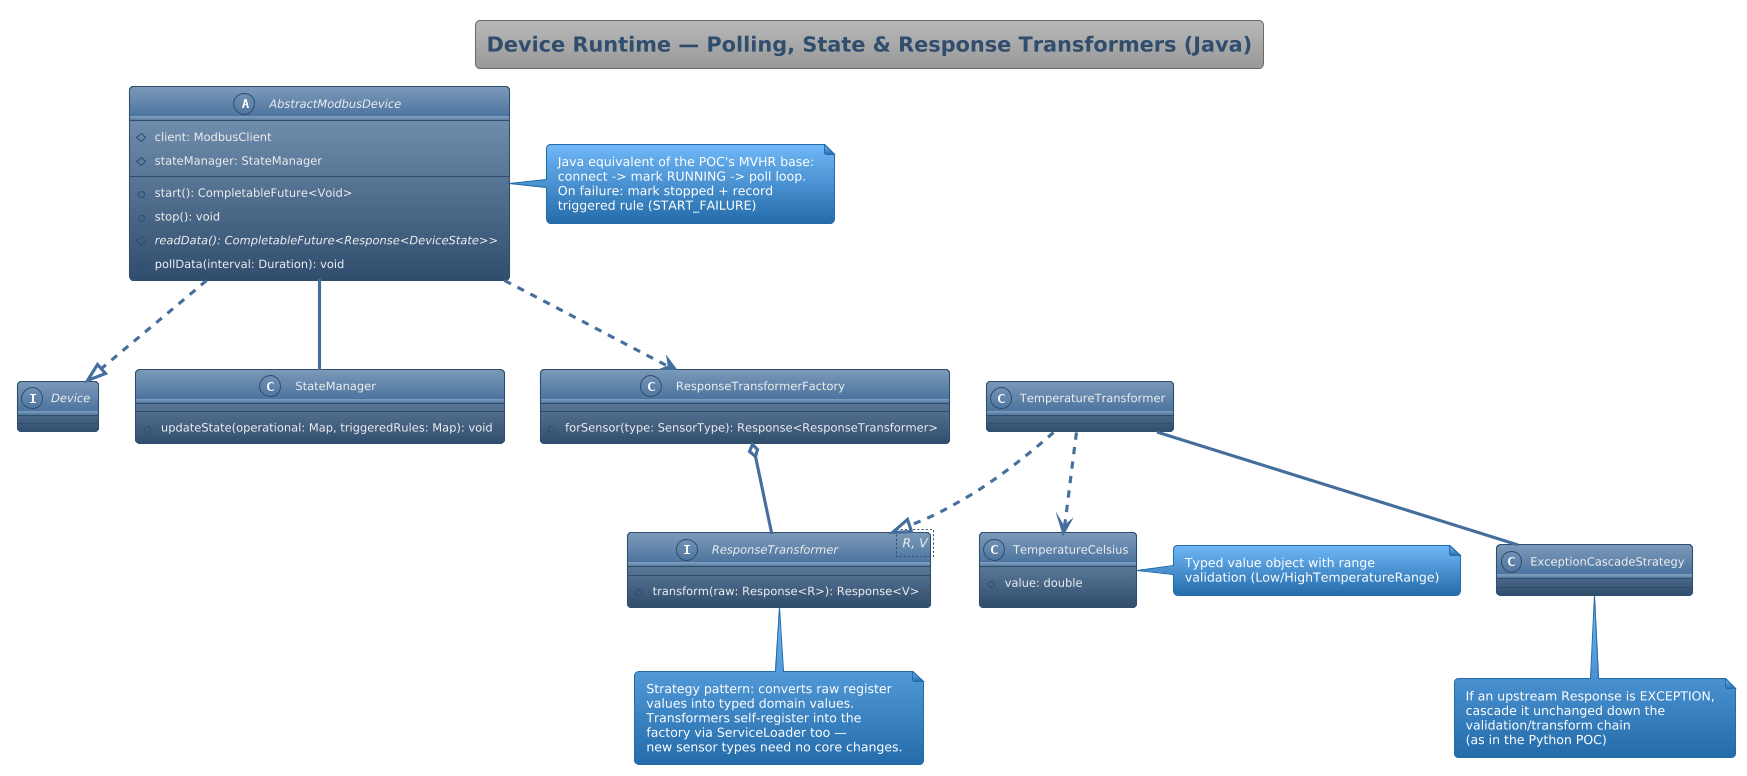

The diagram above was rendered by PlantUML. Its source (embedded in the PNG):
@startuml
'https://plantuml.com/class-diagram
!theme spacelab

title Device Runtime — Polling, State & Response Transformers (Java)

abstract class AbstractModbusDevice {
  #client: ModbusClient
  #stateManager: StateManager
  +start(): CompletableFuture<Void>
  +stop(): void
  #{abstract} readData(): CompletableFuture<Response<DeviceState>>
  -pollData(interval: Duration): void
}
note right of AbstractModbusDevice
  Java equivalent of the POC's MVHR base:
  connect -> mark RUNNING -> poll loop.
  On failure: mark stopped + record
  triggered rule (START_FAILURE)
end note

interface Device {}
class StateManager {
  +updateState(operational: Map, triggeredRules: Map): void
}

interface ResponseTransformer<R, V> {
  +transform(raw: Response<R>): Response<V>
}
note bottom of ResponseTransformer
  Strategy pattern: converts raw register
  values into typed domain values.
  Transformers self-register into the
  factory via ServiceLoader too —
  new sensor types need no core changes.
end note

class ResponseTransformerFactory {
  +forSensor(type: SensorType): Response<ResponseTransformer>
}

class TemperatureTransformer {}
class TemperatureCelsius {
  +value: double
}
note right of TemperatureCelsius
  Typed value object with range
  validation (Low/HighTemperatureRange)
end note

class ExceptionCascadeStrategy {}
note bottom of ExceptionCascadeStrategy
  If an upstream Response is EXCEPTION,
  cascade it unchanged down the
  validation/transform chain
  (as in the Python POC)
end note

AbstractModbusDevice ..|> Device
AbstractModbusDevice -- StateManager
AbstractModbusDevice ..> ResponseTransformerFactory : gets transformer from
ResponseTransformerFactory o-- ResponseTransformer : discovers via ServiceLoader
TemperatureTransformer ..|> ResponseTransformer
TemperatureTransformer ..> TemperatureCelsius : produces
TemperatureTransformer -- ExceptionCascadeStrategy

@enduml